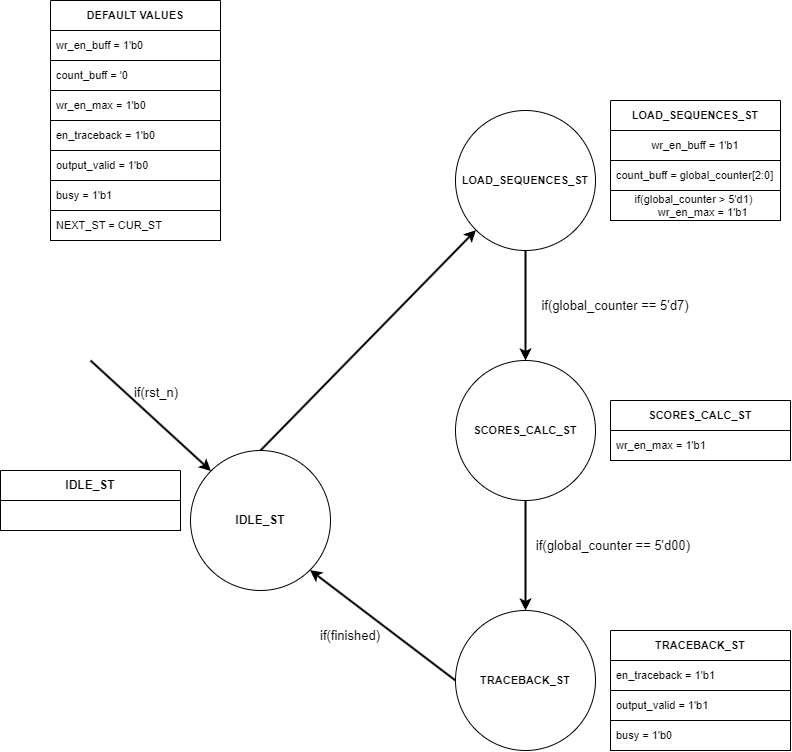

The diagram above was exported from draw.io. Its source (the exported page's mxGraphModel, read from the mxfile embedded in the PNG):
<mxGraphModel dx="1386" dy="523" grid="1" gridSize="10" guides="1" tooltips="1" connect="1" arrows="1" fold="1" page="1" pageScale="1" pageWidth="850" pageHeight="1100" math="0" shadow="0">
  <root>
    <mxCell id="0" />
    <mxCell id="1" parent="0" />
    <mxCell id="48" style="edgeStyle=none;html=1;exitX=0.5;exitY=1;exitDx=0;exitDy=0;entryX=0.5;entryY=0;entryDx=0;entryDy=0;fontSize=11;fontStyle=1;strokeWidth=2;" parent="1" source="2" target="3" edge="1">
      <mxGeometry relative="1" as="geometry" />
    </mxCell>
    <mxCell id="2" value="&lt;b style=&quot;border-color: var(--border-color); font-size: 11px;&quot;&gt;LOAD_SEQUENCES_ST&lt;/b&gt;" style="ellipse;whiteSpace=wrap;html=1;aspect=fixed;" parent="1" vertex="1">
      <mxGeometry x="465" y="170" width="140" height="140" as="geometry" />
    </mxCell>
    <mxCell id="49" style="edgeStyle=none;html=1;exitX=0.5;exitY=1;exitDx=0;exitDy=0;entryX=0.5;entryY=0;entryDx=0;entryDy=0;fontSize=11;fontStyle=1;strokeWidth=2;" parent="1" source="3" target="4" edge="1">
      <mxGeometry relative="1" as="geometry" />
    </mxCell>
    <mxCell id="3" value="&lt;b style=&quot;border-color: var(--border-color); font-size: 11px;&quot;&gt;SCORES_CALC_ST&lt;/b&gt;" style="ellipse;whiteSpace=wrap;html=1;aspect=fixed;" parent="1" vertex="1">
      <mxGeometry x="465" y="420" width="140" height="140" as="geometry" />
    </mxCell>
    <mxCell id="33" style="edgeStyle=none;html=1;exitX=0;exitY=0.5;exitDx=0;exitDy=0;entryX=1;entryY=1;entryDx=0;entryDy=0;fontSize=11;fontStyle=1;strokeWidth=2;" parent="1" source="4" target="6" edge="1">
      <mxGeometry relative="1" as="geometry" />
    </mxCell>
    <mxCell id="4" value="&lt;span style=&quot;font-size: 11px;&quot;&gt;&lt;b&gt;TRACEBACK_ST&lt;/b&gt;&lt;/span&gt;" style="ellipse;whiteSpace=wrap;html=1;aspect=fixed;" parent="1" vertex="1">
      <mxGeometry x="465" y="670" width="140" height="140" as="geometry" />
    </mxCell>
    <mxCell id="34" style="edgeStyle=none;html=1;exitX=0.5;exitY=0;exitDx=0;exitDy=0;entryX=0;entryY=1;entryDx=0;entryDy=0;fontSize=11;fontStyle=1;strokeWidth=2;" parent="1" source="6" target="2" edge="1">
      <mxGeometry relative="1" as="geometry" />
    </mxCell>
    <mxCell id="50" style="edgeStyle=none;html=1;exitX=0;exitY=0;exitDx=0;exitDy=0;fontSize=11;entryX=0;entryY=0;entryDx=0;entryDy=0;fontStyle=1;strokeWidth=2;" parent="1" target="6" edge="1">
      <mxGeometry relative="1" as="geometry">
        <mxPoint x="100" y="420" as="sourcePoint" />
      </mxGeometry>
    </mxCell>
    <mxCell id="6" value="&lt;b style=&quot;border-color: var(--border-color);&quot;&gt;IDLE_ST&lt;/b&gt;" style="ellipse;whiteSpace=wrap;html=1;aspect=fixed;" parent="1" vertex="1">
      <mxGeometry x="200" y="510" width="140" height="140" as="geometry" />
    </mxCell>
    <mxCell id="9" value="&lt;b&gt;DEFAULT VALUES&lt;/b&gt;" style="swimlane;fontStyle=0;childLayout=stackLayout;horizontal=1;startSize=30;horizontalStack=0;resizeParent=1;resizeParentMax=0;resizeLast=0;collapsible=1;marginBottom=0;whiteSpace=wrap;html=1;fontSize=11;swimlaneLine=1;" parent="1" vertex="1">
      <mxGeometry x="60" y="60" width="170" height="240" as="geometry" />
    </mxCell>
    <mxCell id="10" value="wr_en_buff = 1'b0" style="text;strokeColor=default;fillColor=none;align=left;verticalAlign=middle;spacingLeft=4;spacingRight=4;overflow=hidden;points=[[0,0.5],[1,0.5]];portConstraint=eastwest;rotatable=0;whiteSpace=wrap;html=1;fontSize=11;" parent="9" vertex="1">
      <mxGeometry y="30" width="170" height="30" as="geometry" />
    </mxCell>
    <mxCell id="11" value="count_buff = '0" style="text;strokeColor=default;fillColor=none;align=left;verticalAlign=middle;spacingLeft=4;spacingRight=4;overflow=hidden;points=[[0,0.5],[1,0.5]];portConstraint=eastwest;rotatable=0;whiteSpace=wrap;html=1;fontSize=11;" parent="9" vertex="1">
      <mxGeometry y="60" width="170" height="30" as="geometry" />
    </mxCell>
    <mxCell id="12" value="wr_en_max = 1'b0" style="text;strokeColor=default;fillColor=none;align=left;verticalAlign=middle;spacingLeft=4;spacingRight=4;overflow=hidden;points=[[0,0.5],[1,0.5]];portConstraint=eastwest;rotatable=0;whiteSpace=wrap;html=1;fontSize=11;" parent="9" vertex="1">
      <mxGeometry y="90" width="170" height="30" as="geometry" />
    </mxCell>
    <mxCell id="20" value="en_traceback = 1'b0" style="text;strokeColor=default;fillColor=none;align=left;verticalAlign=middle;spacingLeft=4;spacingRight=4;overflow=hidden;points=[[0,0.5],[1,0.5]];portConstraint=eastwest;rotatable=0;whiteSpace=wrap;html=1;fontSize=11;" parent="9" vertex="1">
      <mxGeometry y="120" width="170" height="30" as="geometry" />
    </mxCell>
    <mxCell id="21" value="output_valid = 1'b0" style="text;strokeColor=default;fillColor=none;align=left;verticalAlign=middle;spacingLeft=4;spacingRight=4;overflow=hidden;points=[[0,0.5],[1,0.5]];portConstraint=eastwest;rotatable=0;whiteSpace=wrap;html=1;fontSize=11;" parent="9" vertex="1">
      <mxGeometry y="150" width="170" height="30" as="geometry" />
    </mxCell>
    <mxCell id="22" value="busy = 1'b1" style="text;strokeColor=default;fillColor=none;align=left;verticalAlign=middle;spacingLeft=4;spacingRight=4;overflow=hidden;points=[[0,0.5],[1,0.5]];portConstraint=eastwest;rotatable=0;whiteSpace=wrap;html=1;fontSize=11;" parent="9" vertex="1">
      <mxGeometry y="180" width="170" height="30" as="geometry" />
    </mxCell>
    <mxCell id="23" value="NEXT_ST = CUR_ST" style="text;strokeColor=default;fillColor=none;align=left;verticalAlign=middle;spacingLeft=4;spacingRight=4;overflow=hidden;points=[[0,0.5],[1,0.5]];portConstraint=eastwest;rotatable=0;whiteSpace=wrap;html=1;fontSize=11;" parent="9" vertex="1">
      <mxGeometry y="210" width="170" height="30" as="geometry" />
    </mxCell>
    <mxCell id="24" value="&lt;b style=&quot;border-color: var(--border-color);&quot;&gt;LOAD_SEQUENCES_ST&lt;/b&gt;" style="swimlane;fontStyle=0;childLayout=stackLayout;horizontal=1;startSize=30;horizontalStack=0;resizeParent=1;resizeParentMax=0;resizeLast=0;collapsible=1;marginBottom=0;whiteSpace=wrap;html=1;strokeColor=default;fontSize=11;" parent="1" vertex="1">
      <mxGeometry x="620" y="160" width="170" height="120" as="geometry" />
    </mxCell>
    <mxCell id="25" value="wr_en_buff = 1'b1" style="text;strokeColor=default;fillColor=none;align=center;verticalAlign=middle;spacingLeft=4;spacingRight=4;overflow=hidden;points=[[0,0.5],[1,0.5]];portConstraint=eastwest;rotatable=0;whiteSpace=wrap;html=1;fontSize=11;" parent="24" vertex="1">
      <mxGeometry y="30" width="170" height="30" as="geometry" />
    </mxCell>
    <mxCell id="26" value="count_buff = global_counter[2:0]" style="text;strokeColor=default;fillColor=none;align=left;verticalAlign=middle;spacingLeft=4;spacingRight=4;overflow=hidden;points=[[0,0.5],[1,0.5]];portConstraint=eastwest;rotatable=0;whiteSpace=wrap;html=1;fontSize=11;" parent="24" vertex="1">
      <mxGeometry y="60" width="170" height="30" as="geometry" />
    </mxCell>
    <mxCell id="27" value="if(global_counter &amp;gt; 5'd1)&amp;nbsp;&lt;br&gt;&amp;nbsp; &amp;nbsp; &amp;nbsp;wr_en_max = 1'b1" style="text;strokeColor=default;fillColor=none;align=center;verticalAlign=middle;spacingLeft=4;spacingRight=4;overflow=hidden;points=[[0,0.5],[1,0.5]];portConstraint=eastwest;rotatable=0;whiteSpace=wrap;html=1;fontSize=11;" parent="24" vertex="1">
      <mxGeometry y="90" width="170" height="30" as="geometry" />
    </mxCell>
    <mxCell id="28" value="&lt;b style=&quot;border-color: var(--border-color);&quot;&gt;SCORES_CALC_ST&lt;/b&gt;" style="swimlane;fontStyle=0;childLayout=stackLayout;horizontal=1;startSize=30;horizontalStack=0;resizeParent=1;resizeParentMax=0;resizeLast=0;collapsible=1;marginBottom=0;whiteSpace=wrap;html=1;strokeColor=default;fontSize=11;" parent="1" vertex="1">
      <mxGeometry x="620" y="460" width="180" height="60" as="geometry" />
    </mxCell>
    <mxCell id="29" value="wr_en_max = 1'b1" style="text;strokeColor=default;fillColor=none;align=left;verticalAlign=middle;spacingLeft=4;spacingRight=4;overflow=hidden;points=[[0,0.5],[1,0.5]];portConstraint=eastwest;rotatable=0;whiteSpace=wrap;html=1;fontSize=11;" parent="28" vertex="1">
      <mxGeometry y="30" width="180" height="30" as="geometry" />
    </mxCell>
    <mxCell id="38" value="&lt;b style=&quot;border-color: var(--border-color);&quot;&gt;TRACEBACK_ST&lt;/b&gt;" style="swimlane;fontStyle=0;childLayout=stackLayout;horizontal=1;startSize=30;horizontalStack=0;resizeParent=1;resizeParentMax=0;resizeLast=0;collapsible=1;marginBottom=0;whiteSpace=wrap;html=1;strokeColor=default;fontSize=11;" parent="1" vertex="1">
      <mxGeometry x="620" y="690" width="180" height="120" as="geometry" />
    </mxCell>
    <mxCell id="39" value="en_traceback = 1'b1" style="text;strokeColor=default;fillColor=none;align=left;verticalAlign=middle;spacingLeft=4;spacingRight=4;overflow=hidden;points=[[0,0.5],[1,0.5]];portConstraint=eastwest;rotatable=0;whiteSpace=wrap;html=1;fontSize=11;" parent="38" vertex="1">
      <mxGeometry y="30" width="180" height="30" as="geometry" />
    </mxCell>
    <mxCell id="40" value="output_valid = 1'b1" style="text;strokeColor=default;fillColor=none;align=left;verticalAlign=middle;spacingLeft=4;spacingRight=4;overflow=hidden;points=[[0,0.5],[1,0.5]];portConstraint=eastwest;rotatable=0;whiteSpace=wrap;html=1;fontSize=11;" parent="38" vertex="1">
      <mxGeometry y="60" width="180" height="30" as="geometry" />
    </mxCell>
    <mxCell id="41" value="busy = 1'b0" style="text;strokeColor=default;fillColor=none;align=left;verticalAlign=middle;spacingLeft=4;spacingRight=4;overflow=hidden;points=[[0,0.5],[1,0.5]];portConstraint=eastwest;rotatable=0;whiteSpace=wrap;html=1;fontSize=11;" parent="38" vertex="1">
      <mxGeometry y="90" width="180" height="30" as="geometry" />
    </mxCell>
    <mxCell id="42" value="&lt;b style=&quot;border-color: var(--border-color); font-size: 12px;&quot;&gt;IDLE_ST&lt;/b&gt;" style="swimlane;fontStyle=0;childLayout=stackLayout;horizontal=1;startSize=30;horizontalStack=0;resizeParent=1;resizeParentMax=0;resizeLast=0;collapsible=1;marginBottom=0;whiteSpace=wrap;html=1;strokeColor=default;fontSize=11;" parent="1" vertex="1">
      <mxGeometry x="10" y="530" width="180" height="60" as="geometry" />
    </mxCell>
    <mxCell id="44" value="" style="text;strokeColor=default;fillColor=none;align=left;verticalAlign=middle;spacingLeft=4;spacingRight=4;overflow=hidden;points=[[0,0.5],[1,0.5]];portConstraint=eastwest;rotatable=0;whiteSpace=wrap;html=1;fontSize=11;" parent="42" vertex="1">
      <mxGeometry y="30" width="180" height="30" as="geometry" />
    </mxCell>
    <mxCell id="51" value="if(rst_n)" style="text;html=1;strokeColor=none;fillColor=none;align=center;verticalAlign=middle;whiteSpace=wrap;rounded=0;fontSize=13;rotation=0;" parent="1" vertex="1">
      <mxGeometry x="136" y="437" width="60" height="30" as="geometry" />
    </mxCell>
    <mxCell id="52" value="if(global_counter == 5'd7)" style="text;html=1;strokeColor=none;fillColor=none;align=center;verticalAlign=middle;whiteSpace=wrap;rounded=0;fontSize=13;rotation=0;" parent="1" vertex="1">
      <mxGeometry x="540" y="350" width="170" height="30" as="geometry" />
    </mxCell>
    <mxCell id="53" value="if(global_counter == 5'd00)" style="text;html=1;strokeColor=none;fillColor=none;align=center;verticalAlign=middle;whiteSpace=wrap;rounded=0;fontSize=13;rotation=0;" parent="1" vertex="1">
      <mxGeometry x="543" y="590" width="160" height="30" as="geometry" />
    </mxCell>
    <mxCell id="54" value="if(finished)" style="text;html=1;strokeColor=none;fillColor=none;align=center;verticalAlign=middle;whiteSpace=wrap;rounded=0;fontSize=13;rotation=0;" parent="1" vertex="1">
      <mxGeometry x="290" y="680" width="140" height="30" as="geometry" />
    </mxCell>
  </root>
</mxGraphModel>